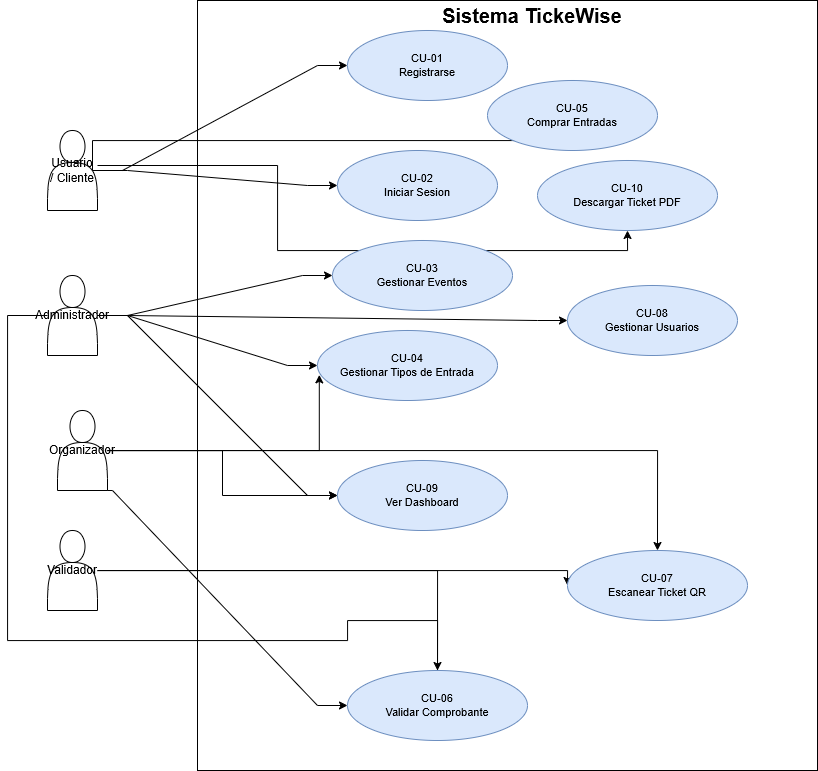

The diagram above was exported from draw.io. Its source (the exported page's mxGraphModel, read from the mxfile embedded in the PNG):
<mxGraphModel dx="1399" dy="1949" grid="1" gridSize="10" guides="1" tooltips="1" connect="1" arrows="1" fold="1" page="1" pageScale="1" pageWidth="827" pageHeight="1169" math="0" shadow="0">
  <root>
    <mxCell id="0" />
    <mxCell id="1" parent="0" />
    <mxCell id="vZPMJu51gXiUaMb58MjN-25" parent="1" style="whiteSpace=wrap;fontColor=none;noLabel=1;verticalAlign=top;" value="" vertex="1">
      <mxGeometry height="770" width="620" x="260" y="-10" as="geometry" />
    </mxCell>
    <mxCell id="vZPMJu51gXiUaMb58MjN-9" edge="1" parent="1" source="jpIrwNWgH2Vk8kv2nYkH-3" style="edgeStyle=entityRelationEdgeStyle;rounded=0;orthogonalLoop=1;jettySize=auto;html=1;entryX=0;entryY=0.5;entryDx=0;entryDy=0;" target="jpIrwNWgH2Vk8kv2nYkH-9">
      <mxGeometry relative="1" as="geometry" />
    </mxCell>
    <mxCell id="vZPMJu51gXiUaMb58MjN-10" edge="1" parent="1" source="jpIrwNWgH2Vk8kv2nYkH-3" style="edgeStyle=entityRelationEdgeStyle;rounded=0;orthogonalLoop=1;jettySize=auto;html=1;entryX=0;entryY=0.5;entryDx=0;entryDy=0;" target="jpIrwNWgH2Vk8kv2nYkH-10">
      <mxGeometry relative="1" as="geometry" />
    </mxCell>
    <mxCell id="vZPMJu51gXiUaMb58MjN-12" edge="1" parent="1" source="jpIrwNWgH2Vk8kv2nYkH-3" style="edgeStyle=entityRelationEdgeStyle;rounded=0;orthogonalLoop=1;jettySize=auto;html=1;entryX=0;entryY=0.5;entryDx=0;entryDy=0;" target="jpIrwNWgH2Vk8kv2nYkH-14">
      <mxGeometry relative="1" as="geometry" />
    </mxCell>
    <mxCell id="vZPMJu51gXiUaMb58MjN-13" edge="1" parent="1" source="jpIrwNWgH2Vk8kv2nYkH-3" style="edgeStyle=entityRelationEdgeStyle;rounded=0;orthogonalLoop=1;jettySize=auto;html=1;entryX=0;entryY=0.5;entryDx=0;entryDy=0;" target="jpIrwNWgH2Vk8kv2nYkH-15">
      <mxGeometry relative="1" as="geometry" />
    </mxCell>
    <mxCell id="vZPMJu51gXiUaMb58MjN-17" edge="1" parent="1" source="jpIrwNWgH2Vk8kv2nYkH-3" style="edgeStyle=orthogonalEdgeStyle;rounded=0;orthogonalLoop=1;jettySize=auto;html=1;entryX=0.5;entryY=1;entryDx=0;entryDy=0;" target="jpIrwNWgH2Vk8kv2nYkH-12">
      <mxGeometry relative="1" as="geometry">
        <Array as="points">
          <mxPoint x="70" y="305" />
          <mxPoint x="70" y="630" />
          <mxPoint x="410" y="630" />
          <mxPoint x="410" y="610" />
        </Array>
        <mxPoint x="409.9999999999998" y="570" as="targetPoint" />
      </mxGeometry>
    </mxCell>
    <mxCell id="jpIrwNWgH2Vk8kv2nYkH-3" parent="1" style="shape=actor;whiteSpace=wrap;html=1;fontSize=12;" value="Administrador" vertex="1">
      <mxGeometry height="80" width="50" x="110" y="265" as="geometry" />
    </mxCell>
    <mxCell id="vZPMJu51gXiUaMb58MjN-11" edge="1" parent="1" source="jpIrwNWgH2Vk8kv2nYkH-4" style="edgeStyle=orthogonalEdgeStyle;rounded=0;orthogonalLoop=1;jettySize=auto;html=1;entryX=0.01;entryY=0.634;entryDx=0;entryDy=0;entryPerimeter=0;" target="jpIrwNWgH2Vk8kv2nYkH-10">
      <mxGeometry relative="1" as="geometry">
        <mxPoint x="379.9999999999998" y="400" as="targetPoint" />
      </mxGeometry>
    </mxCell>
    <mxCell id="vZPMJu51gXiUaMb58MjN-14" edge="1" parent="1" source="jpIrwNWgH2Vk8kv2nYkH-4" style="edgeStyle=orthogonalEdgeStyle;rounded=0;orthogonalLoop=1;jettySize=auto;html=1;entryX=0;entryY=0.5;entryDx=0;entryDy=0;" target="jpIrwNWgH2Vk8kv2nYkH-15">
      <mxGeometry relative="1" as="geometry" />
    </mxCell>
    <mxCell id="vZPMJu51gXiUaMb58MjN-18" edge="1" parent="1" source="jpIrwNWgH2Vk8kv2nYkH-4" style="edgeStyle=entityRelationEdgeStyle;rounded=0;orthogonalLoop=1;jettySize=auto;html=1;exitX=0.5;exitY=1;exitDx=0;exitDy=0;" target="jpIrwNWgH2Vk8kv2nYkH-12">
      <mxGeometry relative="1" as="geometry" />
    </mxCell>
    <mxCell id="vZPMJu51gXiUaMb58MjN-19" edge="1" parent="1" source="jpIrwNWgH2Vk8kv2nYkH-4" style="edgeStyle=orthogonalEdgeStyle;rounded=0;orthogonalLoop=1;jettySize=auto;html=1;entryX=0.5;entryY=0;entryDx=0;entryDy=0;" target="jpIrwNWgH2Vk8kv2nYkH-13">
      <mxGeometry relative="1" as="geometry" />
    </mxCell>
    <mxCell id="jpIrwNWgH2Vk8kv2nYkH-4" parent="1" style="shape=actor;whiteSpace=wrap;html=1;fontSize=12;" value="Organizador" vertex="1">
      <mxGeometry height="80" width="50" x="120" y="400" as="geometry" />
    </mxCell>
    <mxCell id="vZPMJu51gXiUaMb58MjN-16" edge="1" parent="1" source="jpIrwNWgH2Vk8kv2nYkH-5" style="edgeStyle=orthogonalEdgeStyle;rounded=0;orthogonalLoop=1;jettySize=auto;html=1;" target="jpIrwNWgH2Vk8kv2nYkH-12">
      <mxGeometry relative="1" as="geometry" />
    </mxCell>
    <mxCell id="vZPMJu51gXiUaMb58MjN-22" edge="1" parent="1" source="jpIrwNWgH2Vk8kv2nYkH-5" style="edgeStyle=orthogonalEdgeStyle;rounded=0;orthogonalLoop=1;jettySize=auto;html=1;entryX=0;entryY=0.5;entryDx=0;entryDy=0;" target="jpIrwNWgH2Vk8kv2nYkH-13">
      <mxGeometry relative="1" as="geometry">
        <Array as="points">
          <mxPoint x="630" y="560" />
        </Array>
      </mxGeometry>
    </mxCell>
    <mxCell id="jpIrwNWgH2Vk8kv2nYkH-5" parent="1" style="shape=actor;whiteSpace=wrap;html=1;fontSize=12;" value="Validador" vertex="1">
      <mxGeometry height="80" width="50" x="110" y="520" as="geometry" />
    </mxCell>
    <mxCell id="vZPMJu51gXiUaMb58MjN-1" edge="1" parent="1" source="jpIrwNWgH2Vk8kv2nYkH-6" style="edgeStyle=entityRelationEdgeStyle;rounded=0;orthogonalLoop=1;jettySize=auto;html=1;exitX=0.9;exitY=0.5;exitDx=0;exitDy=0;exitPerimeter=0;entryX=0;entryY=0.5;entryDx=0;entryDy=0;" target="jpIrwNWgH2Vk8kv2nYkH-7">
      <mxGeometry relative="1" as="geometry" />
    </mxCell>
    <mxCell id="vZPMJu51gXiUaMb58MjN-3" edge="1" parent="1" source="jpIrwNWgH2Vk8kv2nYkH-6" style="edgeStyle=entityRelationEdgeStyle;rounded=0;orthogonalLoop=1;jettySize=auto;html=1;entryX=0;entryY=0.5;entryDx=0;entryDy=0;" target="jpIrwNWgH2Vk8kv2nYkH-8">
      <mxGeometry relative="1" as="geometry">
        <mxPoint x="319.9999999999998" y="370" as="targetPoint" />
      </mxGeometry>
    </mxCell>
    <mxCell id="vZPMJu51gXiUaMb58MjN-23" edge="1" parent="1" source="jpIrwNWgH2Vk8kv2nYkH-6" style="edgeStyle=orthogonalEdgeStyle;rounded=0;orthogonalLoop=1;jettySize=auto;html=1;entryX=0.5;entryY=1;entryDx=0;entryDy=0;" target="jpIrwNWgH2Vk8kv2nYkH-16">
      <mxGeometry relative="1" as="geometry">
        <Array as="points">
          <mxPoint x="340" y="155" />
          <mxPoint x="340" y="240" />
          <mxPoint x="690" y="240" />
        </Array>
      </mxGeometry>
    </mxCell>
    <mxCell id="vZPMJu51gXiUaMb58MjN-24" edge="1" parent="1" source="jpIrwNWgH2Vk8kv2nYkH-6" style="edgeStyle=orthogonalEdgeStyle;rounded=0;orthogonalLoop=1;jettySize=auto;html=1;entryX=0;entryY=0.5;entryDx=0;entryDy=0;exitX=0.9;exitY=0.5;exitDx=0;exitDy=0;exitPerimeter=0;" target="jpIrwNWgH2Vk8kv2nYkH-11">
      <mxGeometry relative="1" as="geometry">
        <Array as="points">
          <mxPoint x="155" y="130" />
          <mxPoint x="605" y="130" />
          <mxPoint x="605" y="105" />
        </Array>
      </mxGeometry>
    </mxCell>
    <mxCell id="jpIrwNWgH2Vk8kv2nYkH-6" parent="1" style="shape=actor;whiteSpace=wrap;html=1;fontSize=12;" value="Usuario / Cliente" vertex="1">
      <mxGeometry height="80" width="50" x="110" y="120" as="geometry" />
    </mxCell>
    <mxCell id="jpIrwNWgH2Vk8kv2nYkH-7" parent="1" style="ellipse;whiteSpace=wrap;html=1;fillColor=#dae8fc;strokeColor=#6c8ebf;fontSize=11;" value="CU-01&#10;Registrarse" vertex="1">
      <mxGeometry height="70" width="160" x="410" y="20" as="geometry" />
    </mxCell>
    <mxCell id="jpIrwNWgH2Vk8kv2nYkH-8" parent="1" style="ellipse;whiteSpace=wrap;html=1;fillColor=#dae8fc;strokeColor=#6c8ebf;fontSize=11;" value="CU-02&#10;Iniciar Sesion" vertex="1">
      <mxGeometry height="70" width="160" x="400" y="140" as="geometry" />
    </mxCell>
    <mxCell id="jpIrwNWgH2Vk8kv2nYkH-9" parent="1" style="ellipse;whiteSpace=wrap;html=1;fillColor=#dae8fc;strokeColor=#6c8ebf;fontSize=11;" value="CU-03&#10;Gestionar Eventos" vertex="1">
      <mxGeometry height="70" width="180" x="395" y="230" as="geometry" />
    </mxCell>
    <mxCell id="jpIrwNWgH2Vk8kv2nYkH-10" parent="1" style="ellipse;whiteSpace=wrap;html=1;fillColor=#dae8fc;strokeColor=#6c8ebf;fontSize=11;" value="CU-04&#10;Gestionar Tipos de Entrada" vertex="1">
      <mxGeometry height="70" width="180" x="380" y="320" as="geometry" />
    </mxCell>
    <mxCell id="jpIrwNWgH2Vk8kv2nYkH-11" parent="1" style="ellipse;whiteSpace=wrap;html=1;fillColor=#dae8fc;strokeColor=#6c8ebf;fontSize=11;" value="CU-05&#10;Comprar Entradas" vertex="1">
      <mxGeometry height="70" width="170" x="550" y="70" as="geometry" />
    </mxCell>
    <mxCell id="jpIrwNWgH2Vk8kv2nYkH-12" parent="1" style="ellipse;whiteSpace=wrap;html=1;fillColor=#dae8fc;strokeColor=#6c8ebf;fontSize=11;" value="CU-06&#10;Validar Comprobante" vertex="1">
      <mxGeometry height="70" width="180" x="410" y="660" as="geometry" />
    </mxCell>
    <mxCell id="jpIrwNWgH2Vk8kv2nYkH-13" parent="1" style="ellipse;whiteSpace=wrap;html=1;fillColor=#dae8fc;strokeColor=#6c8ebf;fontSize=11;" value="CU-07&#10;Escanear Ticket QR" vertex="1">
      <mxGeometry height="70" width="180" x="630" y="540" as="geometry" />
    </mxCell>
    <mxCell id="jpIrwNWgH2Vk8kv2nYkH-14" parent="1" style="ellipse;whiteSpace=wrap;html=1;fillColor=#dae8fc;strokeColor=#6c8ebf;fontSize=11;" value="CU-08&#10;Gestionar Usuarios" vertex="1">
      <mxGeometry height="70" width="170" x="630" y="275" as="geometry" />
    </mxCell>
    <mxCell id="jpIrwNWgH2Vk8kv2nYkH-15" parent="1" style="ellipse;whiteSpace=wrap;html=1;fillColor=#dae8fc;strokeColor=#6c8ebf;fontSize=11;" value="CU-09&#10;Ver Dashboard" vertex="1">
      <mxGeometry height="70" width="170" x="400" y="450" as="geometry" />
    </mxCell>
    <mxCell id="jpIrwNWgH2Vk8kv2nYkH-16" parent="1" style="ellipse;whiteSpace=wrap;html=1;fillColor=#dae8fc;strokeColor=#6c8ebf;fontSize=11;" value="CU-10&#10;Descargar Ticket PDF" vertex="1">
      <mxGeometry height="70" width="180" x="600" y="150" as="geometry" />
    </mxCell>
    <mxCell id="vZPMJu51gXiUaMb58MjN-26" parent="1" style="text;html=1;whiteSpace=wrap;strokeColor=none;fillColor=none;align=center;verticalAlign=middle;rounded=0;" value="&lt;font style=&quot;font-size: 20px;&quot;&gt;&lt;b&gt;Sistema TickeWise&lt;/b&gt;&lt;/font&gt;" vertex="1">
      <mxGeometry height="30" width="310" x="440" y="-10" as="geometry" />
    </mxCell>
  </root>
</mxGraphModel>